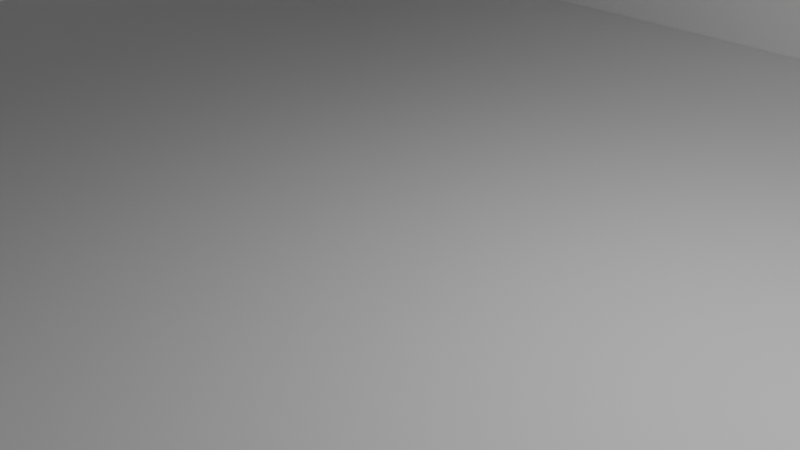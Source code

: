 # Source: ray_trace_model.blend  (saved by Blender 4.2.66; exported with 4.5.12 LTS)
import bpy
from mathutils import Matrix  # noqa: F401  (used for matrix-valued properties, if any)

bpy.ops.wm.read_factory_settings(use_empty=True)
scene = bpy.context.scene
scene.name = 'Scene'

# ---- collections
col_collection = bpy.data.collections.new('Collection'); scene.collection.children.link(col_collection)

# ---- materials (node trees are filled in below, after node groups)
mat_material = bpy.data.materials.new('Material')
mat_material.alpha_threshold = 0.0
mat_material.roughness = 0.5
mat_material.line_color = (0.0, 0.0, 0.0, 1.0)

# ---- material node trees
mat_material.use_nodes = True; mat_material.node_tree.nodes.clear()
_N = mat_material.node_tree.nodes; _L = mat_material.node_tree.links
n0 = _N.new('ShaderNodeOutputMaterial'); n0.name = 'Material Output'; n0.location = (300, 300)
n1 = _N.new('ShaderNodeBsdfPrincipled'); n1.name = 'Principled BSDF'; n1.location = (10, 300)
n1.inputs[3].default_value = 1.45
_L.new(n1.outputs[0], n0.inputs[0])
n0.is_active_output = True

# ---- world
world_world = bpy.data.worlds.new('World'); scene.world = world_world
world_world.use_nodes = True; world_world.node_tree.nodes.clear()
_N = world_world.node_tree.nodes; _L = world_world.node_tree.links
n0 = _N.new('ShaderNodeOutputWorld'); n0.name = 'World Output'; n0.location = (300, 300)
n1 = _N.new('ShaderNodeBackground'); n1.name = 'Background'; n1.location = (10, 300)
n1.inputs[0].default_value = (0.05088, 0.05088, 0.05088, 1.0)
_L.new(n1.outputs[0], n0.inputs[0])
n0.is_active_output = True
world_world.color = (0.05088, 0.05088, 0.05088)
world_world.sun_shadow_jitter_overblur = 0.0

# ---- cameras
cam_camera = bpy.data.cameras.new('Camera')
cam_camera.clip_end = 100.0
cam_camera.ortho_scale = 7.314

# ---- lights
light_light = bpy.data.lights.new('Light', 'POINT')
light_light.energy = 1000.0
light_light.shadow_soft_size = 0.1

# ---- meshes
me_cube = bpy.data.meshes.new('Cube')
me_cube.from_pydata([(12.79, 9.48, 5.287), (15.01, 10.51, -1.0), (12.79, -9.48, 5.287), (15.01, -10.51, -1.0), (-12.79, 9.48, 5.287), (-15.01, 10.51, -1.0), (-12.79, -9.48, 5.287), (-15.01, -10.51, -1.0), (15.01, -10.51, 5.287), (-15.01, -10.51, 5.287), (15.01, 10.51, 5.287), (-15.01, 10.51, 5.287), (12.79, 9.48, -0.5893), (12.79, -9.48, -0.5893), (-12.79, 9.48, -0.5893), (-12.79, -9.48, -0.5893)], [], [(4, 6, 15, 14), (3, 8, 9, 7), (7, 9, 11, 5), (5, 1, 3, 7), (1, 10, 8, 3), (5, 11, 10, 1), (2, 6, 9, 8), (0, 2, 8, 10), (6, 4, 11, 9), (4, 0, 10, 11), (12, 14, 15, 13), (6, 2, 13, 15), (0, 4, 14, 12), (2, 0, 12, 13)])
_uv = me_cube.uv_layers.new(name='UVMap')
_uv.uv.foreach_set('vector', [0.8565, 0.5123, 0.8565, 0.7377, 0.8565, 0.7377, 0.8565, 0.5123, 0.375, 0.75, 0.625, 0.75, 0.625, 1.0, 0.375, 1.0, 0.375, 0.0, 0.625, 0.0, 0.625, 0.25, 0.375, 0.25, 0.125, 0.5, 0.375, 0.5, 0.375, 0.75, 0.125, 0.75, 0.375, 0.5, 0.625, 0.5, 0.625, 0.75, 0.375, 0.75, 0.375, 0.25, 0.625, 0.25, 0.625, 0.5, 0.375, 0.5, 0.6435, 0.7377, 0.8565, 0.7377, 0.875, 0.75, 0.625, 0.75, 0.6435, 0.5123, 0.6435, 0.7377, 0.625, 0.75, 0.625, 0.5, 0.8565, 0.7377, 0.8565, 0.5123, 0.875, 0.5, 0.875, 0.75, 0.8565, 0.5123, 0.6435, 0.5123, 0.625, 0.5, 0.875, 0.5, 0.6435, 0.5123, 0.8565, 0.5123, 0.8565, 0.7377, 0.6435, 0.7377, 0.8565, 0.7377, 0.6435, 0.7377, 0.6435, 0.7377, 0.8565, 0.7377, 0.6435, 0.5123, 0.8565, 0.5123, 0.8565, 0.5123, 0.6435, 0.5123, 0.6435, 0.7377, 0.6435, 0.5123, 0.6435, 0.5123, 0.6435, 0.7377])
me_cube.materials.append(mat_material)
me_cube.use_mirror_vertex_groups = False
me_cube.update()

# ---- objects
ob_cube = bpy.data.objects.new('Cube', me_cube)
ob_light = bpy.data.objects.new('Light', light_light)
ob_camera = bpy.data.objects.new('Camera', cam_camera)

# ---- transforms, parenting, visibility, modifiers, constraints
ob_cube.location = (0.0, 0.0, 0.0)
ob_cube.lock_rotations_4d = False
ob_cube.empty_display_type = 'ARROWS'
ob_cube.lineart.crease_threshold = 0.0
ob_light.location = (4.076, 1.005, 5.904)
ob_light.rotation_euler = (0.6503, 0.05522, 1.866)
ob_light.lock_rotations_4d = False
ob_light.empty_display_type = 'ARROWS'
ob_light.color = (0.0, 0.0, 0.0, 0.0)
ob_light.lineart.crease_threshold = 0.0
ob_camera.location = (7.359, -6.926, 4.958)
ob_camera.rotation_euler = (1.109, 0.0, 0.8149)
ob_camera.lock_rotations_4d = False
ob_camera.empty_display_type = 'ARROWS'
ob_camera.color = (0.0, 0.0, 0.0, 0.0)
ob_camera.display_type = 'WIRE'
ob_camera.lineart.crease_threshold = 0.0

# ---- collection membership
col_collection.objects.link(ob_cube)
col_collection.objects.link(ob_light)
col_collection.objects.link(ob_camera)

# ---- scene / render settings (as saved in the file)
scene.camera = ob_camera
scene.frame_start = 1; scene.frame_end = 250; scene.frame_set(1)
scene.render.engine = 'BLENDER_EEVEE_NEXT'
bpy.context.view_layer.update()
